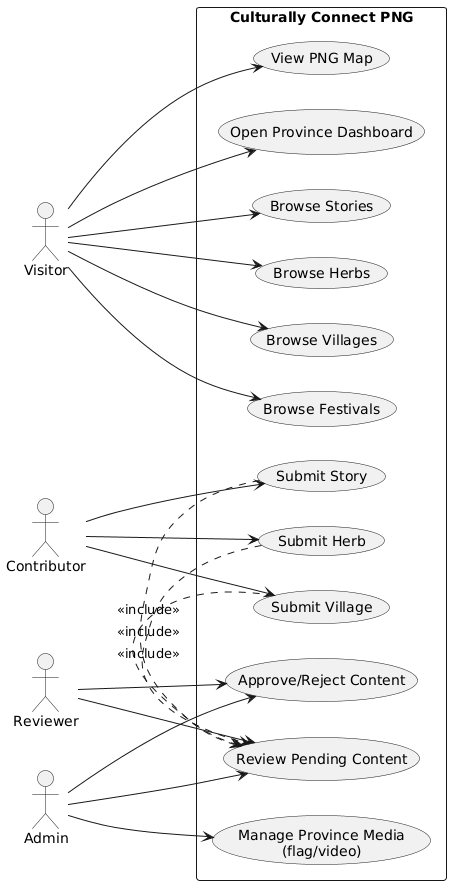

The diagram above was rendered by PlantUML. Its source (embedded in the PNG):
@startuml
left to right direction
actor Visitor
actor Contributor
actor Reviewer
actor Admin

rectangle "Culturally Connect PNG" {
  usecase "View PNG Map" as UC1
  usecase "Open Province Dashboard" as UC2
  usecase "Browse Stories" as UC3
  usecase "Browse Herbs" as UC4
  usecase "Browse Villages" as UC5
  usecase "Browse Festivals" as UC6

  usecase "Submit Story" as UC7
  usecase "Submit Herb" as UC8
  usecase "Submit Village" as UC9

  usecase "Review Pending Content" as UC10
  usecase "Approve/Reject Content" as UC11

  usecase "Manage Province Media\n(flag/video)" as UC12
}

Visitor --> UC1
Visitor --> UC2
Visitor --> UC3
Visitor --> UC4
Visitor --> UC5
Visitor --> UC6

Contributor --> UC7
Contributor --> UC8
Contributor --> UC9

Reviewer --> UC10
Reviewer --> UC11

Admin --> UC10
Admin --> UC11
Admin --> UC12

UC7 .> UC10 : <<include>>
UC8 .> UC10 : <<include>>
UC9 .> UC10 : <<include>>
@enduml